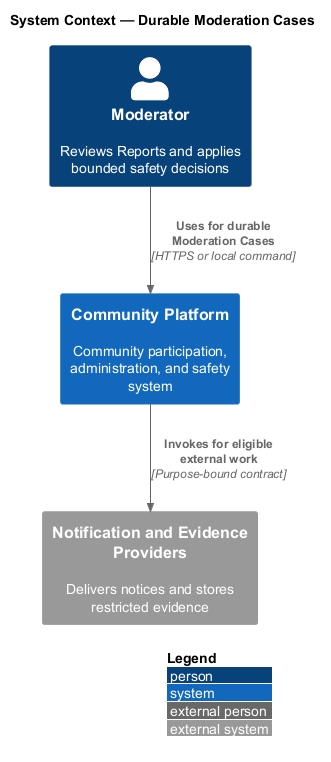

The diagram above was rendered by PlantUML. Its source (embedded in the PNG):
@startuml
!include <C4/C4_Context>
LAYOUT_WITH_LEGEND()
title System Context — Durable Moderation Cases

Person(actor, "Moderator", "Reviews Reports and applies bounded safety decisions")
System(system, "Community Platform", "Community participation, administration, and safety system")
System_Ext(external, "Notification and Evidence Providers", "Delivers notices and stores restricted evidence")

Rel(actor, system, "Uses for durable Moderation Cases", "HTTPS or local command")
Rel(system, external, "Invokes for eligible external work", "Purpose-bound contract")
@enduml